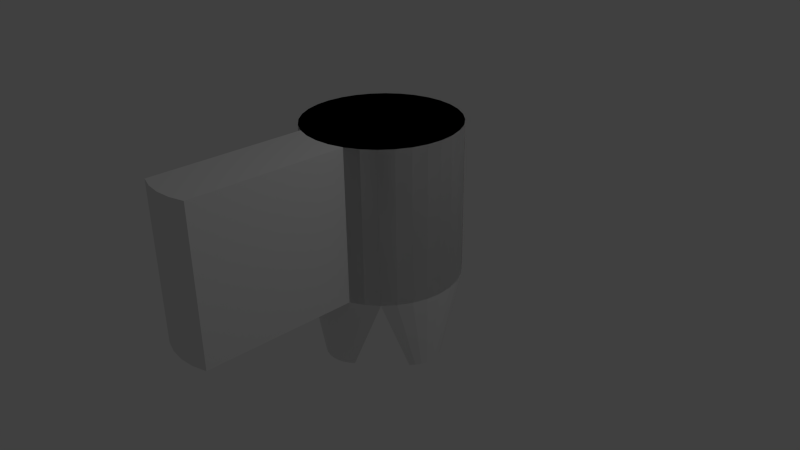 # Source: engine.blend  (saved by Blender 2.72.0; exported with 4.5.12 LTS)
import bpy
from mathutils import Matrix  # noqa: F401  (used for matrix-valued properties, if any)

bpy.ops.wm.read_factory_settings(use_empty=True)
scene = bpy.context.scene
scene.name = 'Scene'

# ---- collections
col_collection_1 = bpy.data.collections.new('Collection 1'); scene.collection.children.link(col_collection_1)

# ---- world
world_world = bpy.data.worlds.new('World'); scene.world = world_world
world_world.color = (0.05088, 0.05088, 0.05088)
world_world.use_sun_shadow = False
world_world.sun_shadow_jitter_overblur = 0.0
world_world.cycles.sampling_method = 'MANUAL'
world_world.cycles.sample_map_resolution = 256

# ---- cameras
cam_camera = bpy.data.cameras.new('Camera')
cam_camera.clip_end = 100.0
cam_camera.lens = 35.0
cam_camera.sensor_width = 32.0
cam_camera.sensor_height = 18.0
cam_camera.ortho_scale = 7.314
cam_camera.dof.focus_distance = 0.0
cam_camera.dof.aperture_fstop = 128.0

# ---- lights
light_lamp = bpy.data.lights.new('Lamp', 'POINT')
light_lamp.transmission_factor = 0.0
light_lamp.cutoff_distance = 30.0
light_lamp.energy = 100.0
light_lamp.shadow_buffer_clip_start = 1.001
light_lamp.shadow_soft_size = 0.1
light_lamp.shadow_maximum_resolution = 0.006
light_lamp.use_absolute_resolution = True
light_lamp.cycles.use_multiple_importance_sampling = False

# ---- meshes
me_circle = bpy.data.meshes.new('Circle')
me_circle.from_pydata([(0.006298, 1.011, -1.023), (1.0, -1.0, 0.0), (0.006298, 1.011, 0.9769), (0.2014, 0.9914, -1.023), (0.2014, 0.9914, 0.9769), (0.389, 0.9344, -1.023), (0.389, 0.9344, 0.9769), (0.5619, 0.842, -1.023), (0.5619, 0.842, 0.9769), (0.7134, 0.7177, -1.023), (0.7134, 0.7177, 0.9769), (0.8378, 0.5661, -1.023), (0.8378, 0.5661, 0.9769), (0.9302, 0.3932, -1.023), (0.9302, 0.3932, 0.9769), (0.9871, 0.2057, -1.023), (0.9871, 0.2057, 0.9769), (1.006, 0.01057, -1.023), (1.006, 0.01057, 0.9769), (0.9871, -0.1845, -1.023), (0.9871, -0.1845, 0.9769), (0.9302, -0.3721, -1.023), (0.9302, -0.3721, 0.9769), (0.8378, -0.545, -1.023), (0.8378, -0.545, 0.9769), (0.7134, -0.6965, -1.023), (0.7134, -0.6965, 0.9769), (0.5619, -0.8209, -1.023), (0.5619, -0.8209, 0.9769), (0.389, -0.9133, -1.023), (0.389, -0.9133, 0.9769), (0.2014, -0.9702, -1.023), (0.2014, -0.9702, 0.9769), (0.006298, -0.9894, -1.023), (0.006298, -0.9894, 0.9769), (-0.1888, -0.9702, -1.023), (-0.1888, -0.9702, 0.9769), (-0.3764, -0.9133, -1.023), (-0.3764, -0.9133, 0.9769), (-0.5493, -0.8209, -1.023), (-0.5493, -0.8209, 0.9769), (-0.7008, -0.6965, -1.023), (-0.7008, -0.6965, 0.9769), (-0.8252, -0.545, -1.023), (-0.8252, -0.545, 0.9769), (-0.9176, -0.3721, -1.023), (-0.9176, -0.3721, 0.9769), (-0.9745, -0.1845, -1.023), (-0.9745, -0.1845, 0.9769), (-0.9937, 0.01057, -1.023), (-0.9937, 0.01057, 0.9769), (-0.9745, 0.2057, -1.023), (-0.9745, 0.2057, 0.9769), (-0.9176, 0.3933, -1.023), (-0.9176, 0.3933, 0.9769), (-0.8252, 0.5661, -1.023), (-0.8252, 0.5661, 0.9769), (-0.7008, 0.7177, -1.023), (-0.7008, 0.7177, 0.9769), (-0.5493, 0.842, -1.023), (-0.5493, 0.842, 0.9769), (-0.3764, 0.9344, -1.023), (-0.3764, 0.9344, 0.9769), (-0.1888, 0.9914, -1.023), (-0.1888, 0.9914, 0.9769), (0.006298, 1.011, 0.9769), (0.2014, 0.9914, 0.9769), (0.389, 0.9344, 0.9769), (0.5619, 0.842, 0.9769), (0.7134, 0.7177, 0.9769), (0.8378, 0.5661, 0.9769), (0.9302, 0.3932, 0.9769), (0.9871, 0.2057, 0.9769), (1.006, 0.01057, 0.9769), (0.9871, -0.1845, 0.9769), (0.9302, -0.3721, 0.9769), (0.8378, -0.545, 0.9769), (0.7134, -0.6965, 0.9769), (0.5619, -0.8209, 0.9769), (0.389, -0.9133, 0.9769), (0.2014, -0.9702, 0.9769), (0.006298, -0.9894, 0.9769), (-0.1888, -0.9702, 0.9769), (-0.3764, -0.9133, 0.9769), (-0.5493, -0.8209, 0.9769), (-0.7008, -0.6965, 0.9769), (-0.8252, -0.545, 0.9769), (-0.9176, -0.3721, 0.9769), (-0.9745, -0.1845, 0.9769), (-0.9937, 0.01057, 0.9769), (-0.9745, 0.2057, 0.9769), (-0.9176, 0.3933, 0.9769), (-0.8252, 0.5661, 0.9769), (-0.7008, 0.7177, 0.9769), (-0.5493, 0.842, 0.9769), (-0.3764, 0.9344, 0.9769), (-0.1888, 0.9914, 0.9769), (0.389, -0.9133, -1.023), (0.2014, -0.9702, -1.023), (0.006298, -0.9894, -1.023), (-0.1888, -0.9702, -1.023), (-0.3764, -0.9133, -1.023), (0.389, -0.9133, 0.9769), (0.2014, -0.9702, 0.9769), (0.006298, -0.9894, 0.9769), (-0.1888, -0.9702, 0.9769), (-0.3764, -0.9133, 0.9769), (0.389, -2.913, -1.023), (0.2014, -2.97, -1.023), (0.006297, -2.989, -1.023), (-0.1888, -2.97, -1.023), (-0.3764, -2.913, -1.023), (0.389, -2.913, 0.9769), (0.2014, -2.97, 0.9769), (0.006297, -2.989, 0.9769), (-0.1888, -2.97, 0.9769), (-0.3764, -2.913, 0.9769), (-0.9176, -0.3721, -1.023), (-0.9745, -0.1845, -1.023), (-0.9745, -0.1845, 0.9769), (-0.9176, -0.3721, 0.9769), (-0.9745, 0.2057, -1.023), (-0.9176, 0.3933, -1.023), (-0.9176, 0.3933, 0.9769), (-0.9745, 0.2057, 0.9769), (-0.9745, -0.1845, -1.023), (-0.9937, 0.01057, -1.023), (-0.9937, 0.01057, 0.9769), (-0.9745, -0.1845, 0.9769), (-0.9937, 0.01057, -1.023), (-0.9745, 0.2057, -1.023), (-0.9745, 0.2057, 0.9769), (-0.9937, 0.01057, 0.9769), (-0.9176, -0.3721, -1.023), (-0.9745, -0.1845, -1.023), (-0.9745, -0.1845, 0.9769), (-0.9176, -0.3721, 0.9769), (-0.9745, 0.2057, -1.023), (-0.9176, 0.3933, -1.023), (-0.9176, 0.3933, 0.9769), (-0.9745, 0.2057, 0.9769), (-0.9745, -0.1845, -1.023), (-0.9937, 0.01057, -1.023), (-0.9937, 0.01057, 0.9769), (-0.9745, -0.1845, 0.9769), (-0.9937, 0.01057, -1.023), (-0.9745, 0.2057, -1.023), (-0.9745, 0.2057, 0.9769), (-0.9937, 0.01057, 0.9769), (0.006298, -0.9894, -1.023), (0.2014, -0.9702, -1.023), (0.389, -0.9133, -3.023), (0.2014, -0.9702, -3.023), (0.006298, -0.9894, -3.023), (-0.1888, -0.9702, -3.023), (-0.3764, -0.9133, -3.023), (0.389, 0.9344, -1.023), (0.5619, 0.842, -1.023), (0.7134, 0.7177, -1.023), (0.8378, 0.5661, -1.023), (0.9302, 0.3932, -1.023), (0.9302, -0.3721, -1.023), (0.8378, -0.545, -1.023), (0.7134, -0.6965, -1.023), (0.5619, -0.8209, -1.023), (0.389, -0.9133, -1.023), (-0.3764, -0.9133, -1.023), (-0.5493, -0.8209, -1.023), (-0.7008, -0.6965, -1.023), (0.851, 0.1873, -2.023), (0.888, 0.1182, -2.023), (0.851, -0.2571, -2.023), (0.5619, -0.8209, -1.023), (0.2014, -0.9702, -1.023), (0.389, -0.9133, -1.023), (-0.7008, -0.6965, -1.023), (-0.8252, -0.545, -1.023), (-0.9176, -0.3721, -1.023), (-0.9745, -0.1845, -1.023), (-0.9937, 0.01057, -1.023), (-0.9745, 0.2057, -1.023), (-0.9176, 0.3933, -1.023), (-0.8252, 0.5661, -1.023), (-0.7008, 0.7177, -1.023), (-0.5493, 0.842, -1.023), (-0.3764, 0.9344, -1.023), (0.006298, -0.9894, -1.023), (-0.1888, -0.9702, -1.023), (-0.3764, -0.9133, -1.023), (-0.9176, -0.3721, -1.023), (-0.9745, -0.1845, -1.023), (-0.9745, 0.2057, -1.023), (-0.9176, 0.3933, -1.023), (-0.9745, -0.1845, -1.023), (-0.9937, 0.01057, -1.023), (-0.9937, 0.01057, -1.023), (-0.9745, 0.2057, -1.023), (-0.9176, -0.3721, -1.023), (-0.9745, -0.1845, -1.023), (-0.9745, 0.2057, -1.023), (-0.9176, 0.3933, -1.023), (-0.9745, -0.1845, -1.023), (-0.9937, 0.01057, -1.023), (-0.9937, 0.01057, -1.023), (-0.9745, 0.2057, -1.023), (-0.8789, -0.12, -2.023), (-0.9045, -0.03555, -2.023), (-0.9045, 0.14, -2.023), (-0.8789, 0.2244, -2.023), (-0.9045, -0.03555, -2.023), (-0.9132, 0.05224, -2.023), (-0.9132, 0.05224, -2.023), (-0.9045, 0.14, -2.023), (0.006298, -0.9016, -2.023), (-0.07174, -0.8939, -2.023), (-0.1468, -0.8711, -2.023), (-0.3764, -0.9133, -1.023), (-0.5493, -0.8209, -1.023), (-0.7008, -0.6965, -1.023), (-0.8252, -0.545, -1.023), (-0.9176, -0.3721, -1.023), (-0.9176, 0.3933, -1.023), (-0.8252, 0.5661, -1.023), (-0.7008, 0.7177, -1.023), (-0.5493, 0.842, -1.023), (-0.3764, 0.9344, -1.023), (-0.1468, -0.8711, -2.023), (-0.2159, -0.8342, -2.023), (-0.2765, -0.7844, -2.023), (-0.8373, -0.1978, -2.023), (-0.8789, -0.12, -2.023), (-0.8789, 0.2244, -2.023), (-0.8373, 0.3022, -2.023), (-0.7814, 0.3704, -2.023), (0.9302, 0.3932, -1.023), (0.9871, 0.2057, -1.023), (1.006, 0.01057, -1.023), (0.9871, -0.1845, -1.023), (0.9302, -0.3721, -1.023), (0.888, 0.1182, -2.023), (0.9107, 0.04314, -2.023), (0.9184, -0.0349, -2.023), (0.9107, -0.1129, -2.023), (0.888, -0.188, -2.023), (0.9302, -0.3721, -1.023), (0.8378, -0.545, -1.023), (0.888, -0.188, -2.023), (0.2048, 0.8922, -2.023), (0.274, 0.8553, -2.023), (0.3346, 0.8055, -2.023), (0.05176, 0.9227, -2.023), (0.1298, 0.915, -2.023), (0.2048, 0.8922, -2.023), (-0.1013, 0.8922, -2.023), (-0.02628, 0.915, -2.023), (-0.1705, 0.8553, -2.023), (-0.1013, 0.8922, -2.023), (0.8378, -0.545, -1.023), (0.7134, -0.6965, -1.023), (0.851, -0.2571, -2.023), (0.8013, -0.3177, -2.023), (0.7134, -0.6965, -1.023), (0.5619, -0.8209, -1.023), (0.2891, -0.7844, -2.023), (0.2285, -0.8342, -2.023), (0.389, -0.9133, -1.023), (0.2285, -0.8342, -2.023), (0.1594, -0.8711, -2.023), (0.1594, -0.8711, -2.023), (0.08433, -0.8939, -2.023), (0.08433, -0.8939, -2.023), (0.006298, -0.9016, -2.023)], [], [(0, 2, 4, 3), (3, 4, 6, 5), (5, 6, 8, 7), (7, 8, 10, 9), (9, 10, 12, 11), (11, 12, 14, 13), (13, 14, 16, 15), (15, 16, 18, 17), (17, 18, 20, 19), (19, 20, 22, 21), (21, 22, 24, 23), (23, 24, 26, 25), (25, 26, 28, 27), (27, 28, 30, 29), (29, 30, 32, 31), (31, 32, 34, 33), (33, 34, 36, 35), (35, 36, 38, 37), (37, 38, 40, 39), (39, 40, 42, 41), (41, 42, 44, 43), (43, 44, 46, 45), (45, 46, 48, 47), (47, 48, 50, 49), (49, 50, 52, 51), (51, 52, 54, 53), (53, 54, 56, 55), (55, 56, 58, 57), (57, 58, 60, 59), (59, 60, 62, 61), (63, 64, 2, 0), (55, 57, 93, 92), (61, 62, 64, 63), (4, 2, 64, 62, 60, 58, 56, 54, 52, 50, 48, 46, 44, 42, 40, 38, 36, 34, 32, 30, 28, 26, 24, 22, 20, 18, 16, 14, 12, 10, 8, 6), (65, 66, 67, 68, 69, 70, 71, 72, 73, 74, 75, 76, 77, 78, 79, 80, 81, 82, 83, 84, 85, 86, 87, 88, 89, 90, 91, 92, 93, 94, 95, 96), (82, 81, 104, 105), (11, 13, 71, 70), (61, 63, 96, 95), (39, 41, 85, 84), (17, 19, 74, 73), (145, 146, 147, 148), (23, 25, 77, 76), (141, 142, 143, 144), (7, 9, 69, 68), (83, 82, 105, 106), (57, 59, 94, 93), (79, 29, 97, 102), (13, 15, 72, 71), (63, 0, 65, 96), (41, 43, 86, 85), (19, 21, 75, 74), (137, 138, 139, 140), (3, 5, 67, 66), (25, 27, 78, 77), (53, 55, 92, 91), (9, 11, 70, 69), (37, 83, 106, 101), (59, 61, 95, 94), (37, 39, 84, 83), (0, 3, 66, 65), (15, 17, 73, 72), (43, 45, 87, 86), (21, 23, 76, 75), (133, 134, 135, 136), (5, 7, 68, 67), (27, 29, 79, 78), (105, 104, 114, 115), (106, 105, 115, 116), (102, 97, 107, 112), (101, 106, 116, 111), (81, 80, 103, 104), (80, 79, 102, 103), (35, 37, 101, 100), (33, 35, 100, 99), (31, 33, 99, 98), (29, 31, 98, 97), (109, 110, 115, 114), (107, 108, 113, 112), (110, 111, 116, 115), (108, 109, 114, 113), (104, 103, 113, 114), (103, 102, 112, 113), (100, 101, 111, 110), (99, 100, 110, 109), (98, 99, 109, 108), (97, 98, 108, 107), (123, 124, 140, 139), (88, 119, 118, 47), (87, 120, 119, 88), (45, 117, 120, 87), (118, 119, 135, 134), (91, 123, 122, 53), (90, 124, 123, 91), (51, 121, 124, 90), (130, 131, 147, 146), (89, 127, 126, 49), (88, 128, 127, 89), (47, 125, 128, 88), (120, 117, 133, 136), (90, 131, 130, 51), (89, 132, 131, 90), (49, 129, 132, 89), (128, 125, 141, 144), (126, 127, 143, 142), (131, 132, 148, 147), (119, 120, 136, 135), (124, 121, 137, 140), (122, 123, 139, 138), (127, 128, 144, 143), (132, 129, 145, 148), (149, 150, 270, 271), (13, 11, 159, 160), (41, 39, 167, 168), (25, 23, 162, 163), (9, 7, 157, 158), (27, 25, 163, 164), (11, 9, 158, 159), (39, 37, 166, 167), (23, 21, 161, 162), (7, 5, 156, 157), (29, 27, 164, 165), (265, 172, 266, 267), (61, 224, 255, 256), (173, 174, 268, 269), (262, 261, 263, 264), (160, 159, 169, 170), (178, 190, 189, 177), (181, 192, 191, 180), (179, 194, 193, 178), (180, 196, 195, 179), (191, 192, 200, 199), (195, 196, 204, 203), (189, 190, 198, 197), (193, 194, 202, 201), (203, 204, 212, 211), (201, 202, 210, 209), (199, 200, 208, 207), (197, 198, 206, 205), (3, 0, 250, 251), (156, 3, 251, 252), (63, 61, 253, 254), (0, 63, 254, 250), (188, 187, 214, 215), (187, 186, 213, 214), (183, 182, 222, 223), (184, 183, 223, 224), (176, 175, 218, 219), (182, 181, 221, 222), (185, 184, 224, 225), (177, 176, 219, 220), (222, 221, 231, 232), (217, 216, 226, 227), (158, 157, 248, 249), (223, 222, 232, 233), (220, 219, 229, 230), (218, 217, 227, 228), (157, 156, 247, 248), (238, 237, 242, 243), (237, 236, 241, 242), (236, 235, 240, 241), (235, 234, 239, 240), (245, 244, 246, 171), (258, 257, 259, 260)])
me_circle.use_remesh_preserve_volume = False
me_circle.use_remesh_preserve_attributes = False
me_circle.use_mirror_vertex_groups = False
me_circle.update()

# ---- objects
ob_circle = bpy.data.objects.new('Circle', me_circle)
ob_lamp = bpy.data.objects.new('Lamp', light_lamp)
ob_camera = bpy.data.objects.new('Camera', cam_camera)

# ---- transforms, parenting, visibility, modifiers, constraints
ob_circle.location = (0.06422, 0.1117, 0.8382)
ob_circle.lineart.crease_threshold = 0.0
ob_lamp.location = (4.076, 1.005, 5.904)
ob_lamp.rotation_euler = (0.6503, 0.05522, 1.866)
ob_lamp.lock_rotations_4d = False
ob_lamp.empty_display_type = 'ARROWS'
ob_lamp.color = (0.0, 0.0, 0.0, 0.0)
ob_lamp.lineart.crease_threshold = 0.0
ob_camera.location = (7.481, -6.508, 5.344)
ob_camera.rotation_euler = (1.109, 0.01082, 0.8149)
ob_camera.lock_rotations_4d = False
ob_camera.empty_display_type = 'ARROWS'
ob_camera.color = (0.0, 0.0, 0.0, 0.0)
ob_camera.display_type = 'WIRE'
ob_camera.lineart.crease_threshold = 0.0

# ---- collection membership
col_collection_1.objects.link(ob_circle)
col_collection_1.objects.link(ob_lamp)
col_collection_1.objects.link(ob_camera)

# ---- scene / render settings (as saved in the file)
scene.camera = ob_camera
scene.frame_start = 1; scene.frame_end = 250; scene.frame_set(1)
scene.render.engine = 'BLENDER_EEVEE_NEXT'
scene.render.resolution_percentage = 50
scene.render.dither_intensity = 0.0
scene.cycles.use_denoising = False
scene.cycles.samples = 10
scene.cycles.sampling_pattern = 'TABULATED_SOBOL'
scene.cycles.light_sampling_threshold = 0.0
scene.cycles.use_adaptive_sampling = False
scene.cycles.use_light_tree = False
scene.cycles.blur_glossy = 0.0
scene.cycles.pixel_filter_type = 'GAUSSIAN'
scene.cycles.sample_clamp_indirect = 0.0
scene.view_settings.view_transform = 'Standard'
bpy.context.view_layer.update()
